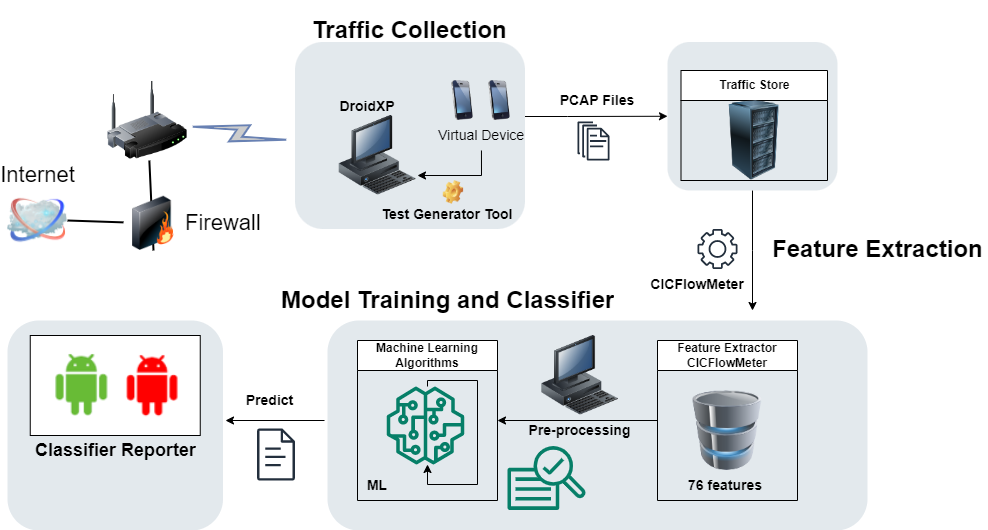

The diagram above was exported from draw.io. Its source (the exported page's mxGraphModel, read from the mxfile embedded in the PNG):
<mxGraphModel dx="1018" dy="495" grid="1" gridSize="10" guides="1" tooltips="1" connect="1" arrows="1" fold="1" page="1" pageScale="1" pageWidth="1100" pageHeight="850" background="none" math="0" shadow="0">
  <root>
    <mxCell id="0" />
    <mxCell id="1" parent="0" />
    <mxCell id="HinSncAbtHFxWuIh4eA9-84" style="edgeStyle=orthogonalEdgeStyle;rounded=0;orthogonalLoop=1;jettySize=auto;html=1;exitX=0.5;exitY=1;exitDx=0;exitDy=0;fontFamily=Helvetica;fontSize=12;fontColor=default;" parent="1" source="HinSncAbtHFxWuIh4eA9-82" edge="1">
      <mxGeometry relative="1" as="geometry">
        <mxPoint x="855" y="370" as="targetPoint" />
      </mxGeometry>
    </mxCell>
    <mxCell id="HinSncAbtHFxWuIh4eA9-82" value="" style="rounded=1;whiteSpace=wrap;html=1;shadow=0;strokeColor=none;fillColor=#BAC8D3;gradientColor=none;fontSize=18;fontColor=#AE4132;verticalAlign=bottom;fontStyle=0;opacity=40;strokeWidth=3;" parent="1" vertex="1">
      <mxGeometry x="770" y="101.5" width="170" height="148.5" as="geometry" />
    </mxCell>
    <mxCell id="HinSncAbtHFxWuIh4eA9-74" value="" style="rounded=1;whiteSpace=wrap;html=1;shadow=0;strokeColor=none;fillColor=#BAC8D3;gradientColor=none;fontSize=18;fontColor=#AE4132;verticalAlign=bottom;fontStyle=0;opacity=40;strokeWidth=3;" parent="1" vertex="1">
      <mxGeometry x="110" y="380" width="215.5" height="210" as="geometry" />
    </mxCell>
    <mxCell id="HinSncAbtHFxWuIh4eA9-77" value="" style="verticalLabelPosition=bottom;verticalAlign=top;html=1;shape=mxgraph.basic.rect;fillColor2=none;strokeWidth=1;size=20;indent=5;rounded=0;strokeColor=default;fontFamily=Helvetica;fontSize=12;fontColor=default;fillColor=default;" parent="1" vertex="1">
      <mxGeometry x="132.75" y="395" width="170" height="100" as="geometry" />
    </mxCell>
    <mxCell id="HinSncAbtHFxWuIh4eA9-89" style="edgeStyle=orthogonalEdgeStyle;rounded=0;orthogonalLoop=1;jettySize=auto;html=1;entryX=0;entryY=0.5;entryDx=0;entryDy=0;fontFamily=Helvetica;fontSize=12;fontColor=default;" parent="1" source="HinSncAbtHFxWuIh4eA9-75" target="HinSncAbtHFxWuIh4eA9-82" edge="1">
      <mxGeometry relative="1" as="geometry">
        <Array as="points">
          <mxPoint x="670" y="176" />
          <mxPoint x="670" y="176" />
        </Array>
      </mxGeometry>
    </mxCell>
    <mxCell id="HinSncAbtHFxWuIh4eA9-75" value="" style="rounded=1;whiteSpace=wrap;html=1;shadow=0;strokeColor=none;fillColor=#BAC8D3;gradientColor=none;fontSize=18;fontColor=#AE4132;verticalAlign=bottom;fontStyle=0;opacity=40;strokeWidth=3;" parent="1" vertex="1">
      <mxGeometry x="397.5" y="101.5" width="230" height="187" as="geometry" />
    </mxCell>
    <mxCell id="HinSncAbtHFxWuIh4eA9-72" value="" style="rounded=1;whiteSpace=wrap;html=1;shadow=0;strokeColor=none;fillColor=#BAC8D3;gradientColor=none;fontSize=18;fontColor=#AE4132;verticalAlign=bottom;fontStyle=0;opacity=40;strokeWidth=3;" parent="1" vertex="1">
      <mxGeometry x="430" y="380" width="540" height="210" as="geometry" />
    </mxCell>
    <mxCell id="69ecfefc5c41e42c-18" style="edgeStyle=none;rounded=0;html=1;labelBackgroundColor=none;endArrow=none;strokeWidth=2;fontFamily=Verdana;fontSize=22;entryX=0.5;entryY=1;entryDx=0;entryDy=0;" parent="1" source="69ecfefc5c41e42c-1" target="69ecfefc5c41e42c-3" edge="1">
      <mxGeometry relative="1" as="geometry">
        <mxPoint x="157.60853658536593" y="100" as="targetPoint" />
      </mxGeometry>
    </mxCell>
    <mxCell id="69ecfefc5c41e42c-1" value="" style="image;html=1;labelBackgroundColor=#ffffff;image=img/lib/clip_art/networking/Wireless_Router_128x128.png;rounded=1;shadow=0;comic=0;strokeWidth=2;fontSize=22" parent="1" vertex="1">
      <mxGeometry x="210" y="140" width="80" height="80" as="geometry" />
    </mxCell>
    <mxCell id="69ecfefc5c41e42c-2" value="Internet" style="image;html=1;labelBackgroundColor=#ffffff;image=img/lib/clip_art/networking/Cloud_128x128.png;rounded=1;shadow=0;comic=0;strokeWidth=2;fontSize=22;labelPosition=center;verticalLabelPosition=top;align=center;verticalAlign=bottom;" parent="1" vertex="1">
      <mxGeometry x="110" y="250" width="60" height="60" as="geometry" />
    </mxCell>
    <mxCell id="69ecfefc5c41e42c-19" style="edgeStyle=none;rounded=0;html=1;labelBackgroundColor=none;endArrow=none;strokeWidth=2;fontFamily=Verdana;fontSize=22" parent="1" source="69ecfefc5c41e42c-3" edge="1">
      <mxGeometry relative="1" as="geometry">
        <mxPoint x="170" y="280" as="targetPoint" />
      </mxGeometry>
    </mxCell>
    <mxCell id="69ecfefc5c41e42c-3" value="Firewall" style="image;html=1;labelBackgroundColor=#ffffff;image=img/lib/clip_art/networking/Firewall_128x128.png;rounded=1;shadow=0;comic=0;strokeWidth=2;fontSize=22;labelPosition=right;verticalLabelPosition=middle;align=left;verticalAlign=middle;" parent="1" vertex="1">
      <mxGeometry x="226" y="255.80999999999995" width="60" height="54.19" as="geometry" />
    </mxCell>
    <mxCell id="69ecfefc5c41e42c-17" value="" style="html=1;fillColor=#CCCCCC;strokeColor=#6881B3;gradientColor=none;gradientDirection=north;strokeWidth=2;shape=mxgraph.networks.comm_link_edge;html=1;labelBackgroundColor=none;endArrow=none;fontFamily=Verdana;fontSize=22;fontColor=#000000;" parent="1" target="69ecfefc5c41e42c-1" edge="1">
      <mxGeometry width="100" height="100" relative="1" as="geometry">
        <mxPoint x="393.95" y="200" as="sourcePoint" />
        <mxPoint x="223.95" y="318.0434782608695" as="targetPoint" />
      </mxGeometry>
    </mxCell>
    <mxCell id="HinSncAbtHFxWuIh4eA9-9" value="" style="image;html=1;image=img/lib/clip_art/computers/Database_128x128.png" parent="1" vertex="1">
      <mxGeometry x="790" y="450" width="80" height="80" as="geometry" />
    </mxCell>
    <mxCell id="HinSncAbtHFxWuIh4eA9-16" value="" style="image;html=1;image=img/lib/clip_art/computers/Workstation_128x128.png" parent="1" vertex="1">
      <mxGeometry x="610" y="395" width="145" height="80" as="geometry" />
    </mxCell>
    <mxCell id="HinSncAbtHFxWuIh4eA9-37" style="edgeStyle=orthogonalEdgeStyle;rounded=0;orthogonalLoop=1;jettySize=auto;html=1;entryX=1;entryY=0.5;entryDx=0;entryDy=0;fontFamily=Helvetica;fontSize=12;fontColor=default;" parent="1" source="HinSncAbtHFxWuIh4eA9-23" target="HinSncAbtHFxWuIh4eA9-28" edge="1">
      <mxGeometry relative="1" as="geometry" />
    </mxCell>
    <mxCell id="HinSncAbtHFxWuIh4eA9-23" value="&lt;b&gt;Feature Extractor&lt;br&gt;CICFlowMeter&lt;/b&gt;" style="swimlane;fontStyle=0;childLayout=stackLayout;horizontal=1;startSize=30;horizontalStack=0;resizeParent=1;resizeParentMax=0;resizeLast=0;collapsible=1;marginBottom=0;whiteSpace=wrap;html=1;" parent="1" vertex="1">
      <mxGeometry x="760" y="400" width="140" height="160" as="geometry" />
    </mxCell>
    <mxCell id="HinSncAbtHFxWuIh4eA9-27" value="&lt;font style=&quot;font-size: 14px;&quot;&gt;&lt;b&gt;76 features&amp;nbsp;&lt;/b&gt;&lt;/font&gt;" style="text;strokeColor=none;align=center;fillColor=none;html=1;verticalAlign=middle;whiteSpace=wrap;rounded=0;" parent="1" vertex="1">
      <mxGeometry x="790" y="530" width="80" height="30" as="geometry" />
    </mxCell>
    <mxCell id="HinSncAbtHFxWuIh4eA9-28" value="&lt;b&gt;Machine Learning&lt;br&gt;Algorithms&lt;br&gt;&lt;/b&gt;" style="swimlane;fontStyle=0;childLayout=stackLayout;horizontal=1;startSize=30;horizontalStack=0;resizeParent=1;resizeParentMax=0;resizeLast=0;collapsible=1;marginBottom=0;whiteSpace=wrap;html=1;" parent="1" vertex="1">
      <mxGeometry x="460" y="400" width="140" height="160" as="geometry" />
    </mxCell>
    <mxCell id="HinSncAbtHFxWuIh4eA9-31" value="&lt;h1&gt;Model Training and Classifier&lt;/h1&gt;" style="text;html=1;strokeColor=none;fillColor=none;spacing=5;spacingTop=-20;whiteSpace=wrap;overflow=hidden;rounded=0;fontSize=12;fontFamily=Helvetica;fontColor=default;" parent="1" vertex="1">
      <mxGeometry x="378.95" y="340" width="351.05" height="40" as="geometry" />
    </mxCell>
    <mxCell id="HinSncAbtHFxWuIh4eA9-40" value="&lt;font style=&quot;font-size: 14px;&quot;&gt;&lt;b&gt;Pre-processing&lt;/b&gt;&lt;/font&gt;" style="text;html=1;strokeColor=none;fillColor=none;align=center;verticalAlign=middle;whiteSpace=wrap;rounded=0;fontSize=12;fontFamily=Helvetica;fontColor=default;" parent="1" vertex="1">
      <mxGeometry x="625" y="475" width="115" height="30" as="geometry" />
    </mxCell>
    <mxCell id="HinSncAbtHFxWuIh4eA9-42" value="" style="shape=image;verticalLabelPosition=bottom;labelBackgroundColor=default;verticalAlign=top;aspect=fixed;imageAspect=0;image=data:image/png,(base64 omitted: 2668 chars);" parent="1" vertex="1">
      <mxGeometry x="150" y="405.84000000000003" width="70" height="78.31" as="geometry" />
    </mxCell>
    <mxCell id="HinSncAbtHFxWuIh4eA9-43" value="" style="shape=image;verticalLabelPosition=bottom;labelBackgroundColor=default;verticalAlign=top;aspect=fixed;imageAspect=0;image=data:image/png,(base64 omitted: 1872 chars);" parent="1" vertex="1">
      <mxGeometry x="222" y="405.84000000000003" width="68" height="76.2" as="geometry" />
    </mxCell>
    <mxCell id="HinSncAbtHFxWuIh4eA9-44" style="edgeStyle=orthogonalEdgeStyle;rounded=0;orthogonalLoop=1;jettySize=auto;html=1;entryX=0.5;entryY=1;entryDx=0;entryDy=0;entryPerimeter=0;fontFamily=Helvetica;fontSize=12;fontColor=default;" parent="1" edge="1">
      <mxGeometry relative="1" as="geometry">
        <mxPoint x="530" y="446" as="sourcePoint" />
        <mxPoint x="530" y="524" as="targetPoint" />
        <Array as="points">
          <mxPoint x="530" y="440" />
          <mxPoint x="580" y="440" />
          <mxPoint x="580" y="544" />
          <mxPoint x="530" y="544" />
        </Array>
      </mxGeometry>
    </mxCell>
    <mxCell id="HinSncAbtHFxWuIh4eA9-46" value="&lt;h1&gt;&lt;font style=&quot;font-size: 18px;&quot;&gt;Classifier Reporter&lt;/font&gt;&lt;/h1&gt;" style="text;html=1;strokeColor=none;fillColor=none;spacing=5;spacingTop=-20;whiteSpace=wrap;overflow=hidden;rounded=0;fontSize=12;fontFamily=Helvetica;fontColor=default;" parent="1" vertex="1">
      <mxGeometry x="132.75" y="488" width="170" height="60" as="geometry" />
    </mxCell>
    <mxCell id="HinSncAbtHFxWuIh4eA9-47" style="edgeStyle=orthogonalEdgeStyle;rounded=0;orthogonalLoop=1;jettySize=auto;html=1;fontFamily=Helvetica;fontSize=12;fontColor=default;" parent="1" edge="1">
      <mxGeometry relative="1" as="geometry">
        <mxPoint x="427" y="480" as="sourcePoint" />
        <mxPoint x="328" y="480" as="targetPoint" />
      </mxGeometry>
    </mxCell>
    <mxCell id="HinSncAbtHFxWuIh4eA9-48" value="" style="image;html=1;image=img/lib/clip_art/computers/Workstation_128x128.png;shadow=0;strokeColor=#000000;fillColor=#FFFFFF;gradientColor=none;fontSize=18;fontColor=#F08705;fontStyle=0" parent="1" vertex="1">
      <mxGeometry x="440" y="175" width="80" height="80" as="geometry" />
    </mxCell>
    <mxCell id="HinSncAbtHFxWuIh4eA9-51" value="&lt;h1&gt;Traffic Collection&lt;/h1&gt;" style="text;html=1;strokeColor=none;fillColor=none;spacing=5;spacingTop=-20;whiteSpace=wrap;overflow=hidden;rounded=0;fontSize=12;fontFamily=Helvetica;fontColor=default;" parent="1" vertex="1">
      <mxGeometry x="410" y="70" width="210" height="65" as="geometry" />
    </mxCell>
    <mxCell id="HinSncAbtHFxWuIh4eA9-52" value="" style="sketch=0;outlineConnect=0;fontColor=#232F3E;gradientColor=none;fillColor=#067F68;strokeColor=none;dashed=0;verticalLabelPosition=bottom;verticalAlign=top;align=center;html=1;fontSize=12;fontStyle=0;aspect=fixed;pointerEvents=1;shape=mxgraph.aws4.sagemaker_model;rounded=0;fontFamily=Helvetica;" parent="1" vertex="1">
      <mxGeometry x="488.95" y="446" width="78" height="78" as="geometry" />
    </mxCell>
    <mxCell id="HinSncAbtHFxWuIh4eA9-53" value="" style="sketch=0;outlineConnect=0;fontColor=#232F3E;gradientColor=none;fillColor=#067F68;strokeColor=none;dashed=0;verticalLabelPosition=bottom;verticalAlign=top;align=center;html=1;fontSize=12;fontStyle=0;aspect=fixed;pointerEvents=1;shape=mxgraph.aws4.sagemaker_train;rounded=0;fontFamily=Helvetica;" parent="1" vertex="1">
      <mxGeometry x="610" y="505" width="78" height="65" as="geometry" />
    </mxCell>
    <mxCell id="HinSncAbtHFxWuIh4eA9-54" value="" style="image;html=1;labelBackgroundColor=#ffffff;image=img/lib/clip_art/telecommunication/iPhone_128x128.png;rounded=1;shadow=0;comic=0;strokeWidth=2;fontSize=22" parent="1" vertex="1">
      <mxGeometry x="530" y="140" width="70" height="40" as="geometry" />
    </mxCell>
    <mxCell id="HinSncAbtHFxWuIh4eA9-56" value="" style="image;html=1;labelBackgroundColor=#ffffff;image=img/lib/clip_art/telecommunication/iPhone_128x128.png;rounded=1;shadow=0;comic=0;strokeWidth=2;fontSize=22" parent="1" vertex="1">
      <mxGeometry x="566.95" y="140" width="70" height="40" as="geometry" />
    </mxCell>
    <mxCell id="HinSncAbtHFxWuIh4eA9-61" style="edgeStyle=orthogonalEdgeStyle;rounded=0;orthogonalLoop=1;jettySize=auto;html=1;exitX=0.5;exitY=1;exitDx=0;exitDy=0;entryX=1;entryY=0.75;entryDx=0;entryDy=0;fontFamily=Helvetica;fontSize=12;fontColor=default;" parent="1" source="HinSncAbtHFxWuIh4eA9-58" target="HinSncAbtHFxWuIh4eA9-48" edge="1">
      <mxGeometry relative="1" as="geometry" />
    </mxCell>
    <mxCell id="HinSncAbtHFxWuIh4eA9-58" value="&lt;font style=&quot;font-size: 14px;&quot;&gt;Virtual Device&lt;/font&gt;" style="text;strokeColor=none;align=center;fillColor=none;html=1;verticalAlign=middle;whiteSpace=wrap;rounded=0;" parent="1" vertex="1">
      <mxGeometry x="533.95" y="180" width="100" height="30" as="geometry" />
    </mxCell>
    <mxCell id="HinSncAbtHFxWuIh4eA9-62" value="&lt;b&gt;Traffic Store&lt;/b&gt;" style="swimlane;fontStyle=0;childLayout=stackLayout;horizontal=1;startSize=30;horizontalStack=0;resizeParent=1;resizeParentMax=0;resizeLast=0;collapsible=1;marginBottom=0;whiteSpace=wrap;html=1;" parent="1" vertex="1">
      <mxGeometry x="783.5" y="130" width="146.5" height="110" as="geometry" />
    </mxCell>
    <mxCell id="HinSncAbtHFxWuIh4eA9-70" value="" style="image;html=1;image=img/lib/clip_art/computers/Server_Rack_128x128.png;shadow=0;strokeColor=#000000;fillColor=#FFFFFF;gradientColor=none;fontSize=18;fontColor=#F08705;fontStyle=0" parent="HinSncAbtHFxWuIh4eA9-62" vertex="1">
      <mxGeometry y="30" width="146.5" height="80" as="geometry" />
    </mxCell>
    <mxCell id="HinSncAbtHFxWuIh4eA9-81" value="" style="shape=image;html=1;verticalLabelPosition=bottom;verticalAlign=top;imageAspect=1;aspect=fixed;image=img/clipart/Gear_128x128.png;rounded=0;strokeColor=default;fontFamily=Helvetica;fontSize=12;fontColor=default;fillColor=default;" parent="1" vertex="1">
      <mxGeometry x="544.95" y="240" width="22" height="23.81" as="geometry" />
    </mxCell>
    <mxCell id="HinSncAbtHFxWuIh4eA9-85" value="&lt;font style=&quot;font-size: 14px;&quot;&gt;&lt;b&gt;ML&lt;/b&gt;&lt;/font&gt;" style="text;strokeColor=none;align=center;fillColor=none;html=1;verticalAlign=middle;whiteSpace=wrap;rounded=0;" parent="1" vertex="1">
      <mxGeometry x="440" y="530" width="80" height="30" as="geometry" />
    </mxCell>
    <mxCell id="HinSncAbtHFxWuIh4eA9-86" value="&lt;span style=&quot;font-size: 14px;&quot;&gt;&lt;b&gt;CICFlowMeter&lt;/b&gt;&lt;/span&gt;" style="text;strokeColor=none;align=center;fillColor=none;html=1;verticalAlign=middle;whiteSpace=wrap;rounded=0;" parent="1" vertex="1">
      <mxGeometry x="750" y="328.5" width="100" height="30" as="geometry" />
    </mxCell>
    <mxCell id="HinSncAbtHFxWuIh4eA9-90" value="&lt;span style=&quot;font-size: 14px;&quot;&gt;&lt;b&gt;PCAP Files&lt;/b&gt;&lt;/span&gt;" style="text;strokeColor=none;align=center;fillColor=none;html=1;verticalAlign=middle;whiteSpace=wrap;rounded=0;" parent="1" vertex="1">
      <mxGeometry x="650" y="145" width="100" height="30" as="geometry" />
    </mxCell>
    <mxCell id="HinSncAbtHFxWuIh4eA9-91" value="" style="sketch=0;outlineConnect=0;fontColor=#232F3E;gradientColor=none;fillColor=#232F3D;strokeColor=none;dashed=0;verticalLabelPosition=bottom;verticalAlign=top;align=center;html=1;fontSize=12;fontStyle=0;aspect=fixed;pointerEvents=1;shape=mxgraph.aws4.gear;rounded=0;fontFamily=Helvetica;" parent="1" vertex="1">
      <mxGeometry x="800" y="288.5" width="40" height="40" as="geometry" />
    </mxCell>
    <mxCell id="HinSncAbtHFxWuIh4eA9-92" value="" style="sketch=0;outlineConnect=0;fontColor=#232F3E;gradientColor=none;fillColor=#232F3D;strokeColor=none;dashed=0;verticalLabelPosition=bottom;verticalAlign=top;align=center;html=1;fontSize=12;fontStyle=0;aspect=fixed;pointerEvents=1;shape=mxgraph.aws4.documents;rounded=0;fontFamily=Helvetica;" parent="1" vertex="1">
      <mxGeometry x="680" y="181" width="32" height="39" as="geometry" />
    </mxCell>
    <mxCell id="HinSncAbtHFxWuIh4eA9-94" value="&lt;span style=&quot;font-size: 14px;&quot;&gt;&lt;b&gt;DroidXP&lt;br&gt;&lt;/b&gt;&lt;/span&gt;" style="text;strokeColor=none;align=center;fillColor=none;html=1;verticalAlign=middle;whiteSpace=wrap;rounded=0;" parent="1" vertex="1">
      <mxGeometry x="420" y="151" width="100" height="30" as="geometry" />
    </mxCell>
    <mxCell id="HinSncAbtHFxWuIh4eA9-95" value="" style="sketch=0;outlineConnect=0;fontColor=#232F3E;gradientColor=none;fillColor=#232F3D;strokeColor=none;dashed=0;verticalLabelPosition=bottom;verticalAlign=top;align=center;html=1;fontSize=12;fontStyle=0;aspect=fixed;pointerEvents=1;shape=mxgraph.aws4.document;rounded=0;fontFamily=Helvetica;" parent="1" vertex="1">
      <mxGeometry x="359.5" y="488" width="38" height="52" as="geometry" />
    </mxCell>
    <mxCell id="HinSncAbtHFxWuIh4eA9-99" value="&lt;font style=&quot;font-size: 14px;&quot;&gt;&lt;b&gt;Predict&lt;/b&gt;&lt;/font&gt;" style="text;html=1;strokeColor=none;fillColor=none;align=center;verticalAlign=middle;whiteSpace=wrap;rounded=0;fontSize=12;fontFamily=Helvetica;fontColor=default;" parent="1" vertex="1">
      <mxGeometry x="315" y="445" width="115" height="30" as="geometry" />
    </mxCell>
    <mxCell id="HinSncAbtHFxWuIh4eA9-101" value="&lt;span style=&quot;font-size: 14px;&quot;&gt;&lt;b&gt;Test Generator Tool&lt;br&gt;&lt;/b&gt;&lt;/span&gt;" style="text;strokeColor=none;align=center;fillColor=none;html=1;verticalAlign=middle;whiteSpace=wrap;rounded=0;" parent="1" vertex="1">
      <mxGeometry x="471" y="258.5" width="157.97" height="30" as="geometry" />
    </mxCell>
    <mxCell id="YwkKvT1Fe92OYVM5n60r-1" value="&lt;h1&gt;Feature Extraction&lt;br&gt;&lt;/h1&gt;" style="text;html=1;strokeColor=none;fillColor=none;spacing=5;spacingTop=-20;whiteSpace=wrap;overflow=hidden;rounded=0;fontSize=12;fontFamily=Helvetica;fontColor=default;" vertex="1" parent="1">
      <mxGeometry x="870" y="288.5" width="220" height="65" as="geometry" />
    </mxCell>
  </root>
</mxGraphModel>